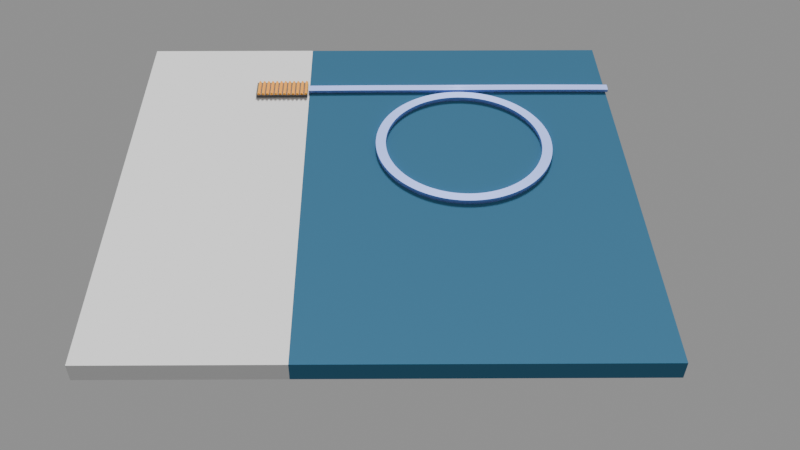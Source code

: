 # Source: DFB_Diode.blend  (saved by Blender 4.3.34; exported with 4.5.12 LTS)
import bpy
from mathutils import Matrix  # noqa: F401  (used for matrix-valued properties, if any)

bpy.ops.wm.read_factory_settings(use_empty=True)
scene = bpy.context.scene
scene.name = 'Scene'

# ---- collections
col_collection = bpy.data.collections.new('Collection'); scene.collection.children.link(col_collection)

# ---- materials (node trees are filled in below, after node groups)
mat_material_001 = bpy.data.materials.new('Material.001')
mat_sio2_001 = bpy.data.materials.new('sio2.001')
mat_opaque_255_255_0__001 = bpy.data.materials.new('Opaque(255,255,0).001')
mat_opaque_255_255_0__001.diffuse_color = (1.0, 1.0, 0.0, 1.0)
mat_opaque_255_255_0__001.roughness = 1.0
mat_steel___satin_010 = bpy.data.materials.new('Steel_-_Satin.010')
mat_steel___satin_010.diffuse_color = (0.6275, 0.6275, 0.6275, 1.0)
mat_steel___satin_010.roughness = 1.0
mat_dfb_base = bpy.data.materials.new('DFB Base')

# ---- material node trees
mat_material_001.use_nodes = True; mat_material_001.node_tree.nodes.clear()
_N = mat_material_001.node_tree.nodes; _L = mat_material_001.node_tree.links
n0 = _N.new('ShaderNodeOutputMaterial'); n0.name = 'Material Output'; n0.location = (300, 300)
n1 = _N.new('ShaderNodeTexCoord'); n1.name = 'Texture Coordinate'; n1.location = (-180, 300)
n2 = _N.new('ShaderNodeBsdfDiffuse'); n2.name = '漫射 BSDF'; n2.location = (10, 300)
n2.inputs[0].default_value = (0.06848, 0.2051, 0.3372, 1.0)
n2.inputs[1].default_value = 0.5604
_L.new(n2.outputs[0], n0.inputs[0])
_L.new(n1.outputs[1], n2.inputs[2])
n0.is_active_output = True
mat_sio2_001.use_nodes = True; mat_sio2_001.node_tree.nodes.clear()
_N = mat_sio2_001.node_tree.nodes; _L = mat_sio2_001.node_tree.links
n0 = _N.new('ShaderNodeOutputMaterial'); n0.name = 'Material Output'; n0.location = (287, 224)
n1 = _N.new('ShaderNodeBsdfAnisotropic'); n1.name = '光泽 BSDF'; n1.location = (-24, 169)
n1.inputs[0].default_value = (0.5089, 0.6105, 0.9473, 1.0)
n1.inputs[1].default_value = 2.0
n1.inputs[2].default_value = -0.5
_L.new(n1.outputs[0], n0.inputs[0])
n0.is_active_output = True
mat_opaque_255_255_0__001.use_nodes = True; mat_opaque_255_255_0__001.node_tree.nodes.clear()
_N = mat_opaque_255_255_0__001.node_tree.nodes; _L = mat_opaque_255_255_0__001.node_tree.links
n0 = _N.new('ShaderNodeBsdfPrincipled'); n0.name = 'Principled BSDF'; n0.location = (0, 300)
n0.inputs[0].default_value = (1.0, 0.6337, 0.1499, 1.0)
n0.inputs[1].default_value = 1.0
n0.inputs[2].default_value = 1.0
n0.inputs[13].default_value = 0.0
n1 = _N.new('ShaderNodeOutputMaterial'); n1.name = 'Material Output'; n1.location = (280, 300)
_L.new(n0.outputs[0], n1.inputs[0])
n1.is_active_output = True
mat_steel___satin_010.use_nodes = True; mat_steel___satin_010.node_tree.nodes.clear()
_N = mat_steel___satin_010.node_tree.nodes; _L = mat_steel___satin_010.node_tree.links
n0 = _N.new('ShaderNodeBsdfPrincipled'); n0.name = 'Principled BSDF'; n0.location = (0, 300)
n0.inputs[0].default_value = (0.1437, 0.1396, 0.1353, 1.0)
n0.inputs[2].default_value = 1.0
n0.inputs[13].default_value = 0.0
n1 = _N.new('ShaderNodeOutputMaterial'); n1.name = 'Material Output'; n1.location = (280, 300)
_L.new(n0.outputs[0], n1.inputs[0])
n1.is_active_output = True
mat_dfb_base.use_nodes = True; mat_dfb_base.node_tree.nodes.clear()
_N = mat_dfb_base.node_tree.nodes; _L = mat_dfb_base.node_tree.links
n0 = _N.new('ShaderNodeOutputMaterial'); n0.name = 'Material Output'; n0.location = (300, 300)
n1 = _N.new('ShaderNodeBsdfDiffuse'); n1.name = '漫射 BSDF'; n1.location = (10, 300)
_L.new(n1.outputs[0], n0.inputs[0])
n0.is_active_output = True

# ---- world
world_world = bpy.data.worlds.new('World'); scene.world = world_world
world_world.use_nodes = True; world_world.node_tree.nodes.clear()
_N = world_world.node_tree.nodes; _L = world_world.node_tree.links
n0 = _N.new('ShaderNodeOutputWorld'); n0.name = 'World Output'; n0.location = (279, 200)
n1 = _N.new('ShaderNodeBsdfPrincipled'); n1.name = 'Principled BSDF'; n1.location = (-142, 191)
n1.inputs[0].default_value = (1.0, 1.0, 1.0, 1.0)
n1.inputs[28].default_value = 0.3
_L.new(n1.outputs[0], n0.inputs[0])
n0.is_active_output = True
world_world.color = (0.05088, 0.05088, 0.05088)
world_world.sun_shadow_jitter_overblur = 0.0

# ---- cameras
cam_camera_002 = bpy.data.cameras.new('Camera.002')
cam_camera_002.lens = 43.0
cam_camera_002.shift_x = 0.03
cam_camera_002.shift_y = -0.05

# ---- lights
light_light = bpy.data.lights.new('Light', 'SUN')
light_light.use_shadow = False
light_light.angle = 0.2552
light_light.energy = 4.72
light_light.shadow_soft_size = 11.98
light_light.shadow_cascade_max_distance = 1000.0
light_light_004 = bpy.data.lights.new('Light.004', 'SPOT')
light_light_004.energy = 2000.0
light_light_004.shadow_soft_size = 0.6348
light_light_004.spot_size = 0.4201
light_light_003 = bpy.data.lights.new('Light.003', 'SUN')
light_light_003.angle = 0.2552
light_light_003.energy = 5.0
light_light_003.shadow_soft_size = 0.2605
light_light_003.shadow_cascade_max_distance = 1000.0

# ---- meshes
me_plane_005 = bpy.data.meshes.new('Plane.005')
me_plane_005.from_pydata([(-1.0, -1.0, 0.0), (1.0, -1.0, 0.0), (-1.0, 1.0, 0.0), (1.0, 1.0, 0.0), (-1.0, -1.0, -0.09115), (1.0, -1.0, -0.09115), (-1.0, 1.0, -0.09115), (1.0, 1.0, -0.09115)], [], [(0, 2, 3, 1), (4, 5, 7, 6), (1, 3, 7, 5), (2, 0, 4, 6), (3, 2, 6, 7), (0, 1, 5, 4)])
_uv = me_plane_005.uv_layers.new(name='UVMap')
_uv.uv.foreach_set('vector', [0.0, 0.0, 0.0, 1.0, 1.0, 1.0, 1.0, 0.0, 0.0, 0.0, 1.0, 0.0, 1.0, 1.0, 0.0, 1.0, 1.0, 0.0, 1.0, 1.0, 1.0, 1.0, 1.0, 0.0, 0.0, 1.0, 0.0, 0.0, 0.0, 0.0, 0.0, 1.0, 1.0, 1.0, 0.0, 1.0, 0.0, 1.0, 1.0, 1.0, 0.0, 0.0, 1.0, 0.0, 1.0, 0.0, 0.0, 0.0])
me_plane_005.materials.append(mat_material_001)
me_plane_005.auto_texspace = False
me_plane_005.update()
me_dfb_grating_001 = bpy.data.meshes.new('DFB_Grating.001')
me_dfb_grating_001.from_pydata([(0.0, 4.6, 0.75), (0.0, 4.5, 0.6), (1.5, 4.5, 0.6), (1.5, 4.6, 0.75), (0.0, 4.75, 0.75), (1.5, 4.75, 0.75), (0.0, 4.85, 0.6), (1.5, 4.85, 0.6), (0.0, 2.85, 0.6), (0.0, 2.75, 0.75), (1.5, 2.75, 0.75), (1.5, 2.85, 0.6), (0.0, 2.5, 0.6), (1.5, 2.5, 0.6), (0.0, 2.6, 0.75), (1.5, 2.6, 0.75), (0.0, 0.85, 0.6), (0.0, 0.75, 0.75), (1.5, 0.75, 0.75), (1.5, 0.85, 0.6), (0.0, 0.5, 0.6), (1.5, 0.5, 0.6), (0.0, 0.6, 0.75), (1.5, 0.6, 0.75), (0.0, 1.35, 0.6), (0.0, 1.25, 0.75), (1.5, 1.25, 0.75), (1.5, 1.35, 0.6), (0.0, 1.0, 0.6), (1.5, 1.0, 0.6), (0.0, 1.1, 0.75), (1.5, 1.1, 0.75), (0.0, 3.25, 0.75), (0.0, 3.1, 0.75), (1.5, 3.1, 0.75), (1.5, 3.25, 0.75), (0.0, 3.35, 0.6), (1.5, 3.35, 0.6), (0.0, 3.0, 0.6), (1.5, 3.0, 0.6), (0.0, 5.35, 0.6), (0.0, 5.25, 0.75), (1.5, 5.25, 0.75), (1.5, 5.35, 0.6), (0.0, 5.0, 0.6), (1.5, 5.0, 0.6), (0.0, 5.1, 0.75), (1.5, 5.1, 0.75), (0.0, 4.35, 0.6), (0.0, 4.25, 0.75), (1.5, 4.25, 0.75), (1.5, 4.35, 0.6), (0.0, 4.0, 0.6), (1.5, 4.0, 0.6), (0.0, 4.1, 0.75), (1.5, 4.1, 0.75), (0.0, 2.35, 0.6), (0.0, 2.25, 0.75), (1.5, 2.25, 0.75), (1.5, 2.35, 0.6), (0.0, 2.0, 0.6), (1.5, 2.0, 0.6), (0.0, 2.1, 0.75), (1.5, 2.1, 0.75), (0.0, 0.35, 0.6), (0.0, 0.25, 0.75), (1.5, 0.25, 0.75), (1.5, 0.35, 0.6), (0.0, 0.0, 0.6), (1.5, 0.0, 0.6), (0.0, 0.1, 0.75), (1.5, 0.1, 0.75), (0.0, 1.85, 0.6), (0.0, 1.75, 0.75), (1.5, 1.75, 0.75), (1.5, 1.85, 0.6), (0.0, 1.5, 0.6), (1.5, 1.5, 0.6), (0.0, 1.6, 0.75), (1.5, 1.6, 0.75), (0.0, 3.85, 0.6), (0.0, 3.75, 0.75), (1.5, 3.75, 0.75), (1.5, 3.85, 0.6), (0.0, 3.5, 0.6), (1.5, 3.5, 0.6), (0.0, 3.6, 0.75), (1.5, 3.6, 0.75), (0.0, 5.85, 0.6), (0.0, 5.75, 0.75), (1.5, 5.75, 0.75), (1.5, 5.85, 0.6), (0.0, 5.5, 0.6), (1.5, 5.5, 0.6), (0.0, 5.6, 0.75), (1.5, 5.6, 0.75), (0.0, 0.0, 0.6), (0.0, 0.0, 0.0), (1.5, 0.0, 0.0), (1.5, 0.0, 0.6), (0.0, 6.0, 0.6), (1.5, 6.0, 0.6), (0.0, 6.0, 0.0), (1.5, 6.0, 0.0)], [], [(0, 1, 3), (3, 1, 2), (4, 0, 5), (5, 0, 3), (6, 4, 7), (7, 4, 5), (1, 6, 2), (2, 6, 7), (7, 5, 2), (2, 5, 3), (6, 1, 4), (4, 1, 0), (8, 9, 11), (11, 9, 10), (12, 8, 13), (13, 8, 11), (14, 12, 15), (15, 12, 13), (9, 14, 10), (10, 14, 15), (15, 13, 10), (10, 13, 11), (14, 9, 12), (12, 9, 8), (16, 17, 19), (19, 17, 18), (20, 16, 21), (21, 16, 19), (22, 20, 23), (23, 20, 21), (17, 22, 18), (18, 22, 23), (23, 21, 18), (18, 21, 19), (22, 17, 20), (20, 17, 16), (24, 25, 27), (27, 25, 26), (28, 24, 29), (29, 24, 27), (30, 28, 31), (31, 28, 29), (25, 30, 26), (26, 30, 31), (31, 29, 26), (26, 29, 27), (30, 25, 28), (28, 25, 24), (32, 33, 35), (35, 33, 34), (36, 32, 37), (37, 32, 35), (38, 36, 39), (39, 36, 37), (33, 38, 34), (34, 38, 39), (34, 39, 35), (35, 39, 37), (33, 32, 38), (38, 32, 36), (40, 41, 43), (43, 41, 42), (44, 40, 45), (45, 40, 43), (46, 44, 47), (47, 44, 45), (41, 46, 42), (42, 46, 47), (47, 45, 42), (42, 45, 43), (46, 41, 44), (44, 41, 40), (48, 49, 51), (51, 49, 50), (52, 48, 53), (53, 48, 51), (54, 52, 55), (55, 52, 53), (49, 54, 50), (50, 54, 55), (55, 53, 50), (50, 53, 51), (54, 49, 52), (52, 49, 48), (56, 57, 59), (59, 57, 58), (60, 56, 61), (61, 56, 59), (62, 60, 63), (63, 60, 61), (57, 62, 58), (58, 62, 63), (63, 61, 58), (58, 61, 59), (62, 57, 60), (60, 57, 56), (64, 65, 67), (67, 65, 66), (68, 64, 69), (69, 64, 67), (70, 68, 71), (71, 68, 69), (65, 70, 66), (66, 70, 71), (71, 69, 66), (66, 69, 67), (70, 65, 68), (68, 65, 64), (72, 73, 75), (75, 73, 74), (76, 72, 77), (77, 72, 75), (78, 76, 79), (79, 76, 77), (73, 78, 74), (74, 78, 79), (79, 77, 74), (74, 77, 75), (78, 73, 76), (76, 73, 72), (80, 81, 83), (83, 81, 82), (84, 80, 85), (85, 80, 83), (86, 84, 87), (87, 84, 85), (81, 86, 82), (82, 86, 87), (87, 85, 82), (82, 85, 83), (86, 81, 84), (84, 81, 80), (88, 89, 91), (91, 89, 90), (92, 88, 93), (93, 88, 91), (94, 92, 95), (95, 92, 93), (89, 94, 90), (90, 94, 95), (95, 93, 90), (90, 93, 91), (94, 89, 92), (92, 89, 88), (96, 97, 99), (99, 97, 98), (100, 96, 101), (101, 96, 99), (102, 100, 103), (103, 100, 101), (97, 102, 98), (98, 102, 103), (103, 101, 98), (98, 101, 99), (102, 97, 100), (100, 97, 96)])
me_dfb_grating_001.polygons.foreach_set('use_smooth', [True] * 156)
me_dfb_grating_001.polygons.foreach_set('material_index', [0, 0, 0, 0, 0, 0, 0, 0, 0, 0, 0, 0, 0, 0, 0, 0, 0, 0, 0, 0, 0, 0, 0, 0, 0, 0, 0, 0, 0, 0, 0, 0, 0, 0, 0, 0, 0, 0, 0, 0, 0, 0, 0, 0, 0, 0, 0, 0, 0, 0, 0, 0, 0, 0, 0, 0, 0, 0, 0, 0, 0, 0, 0, 0, 0, 0, 0, 0, 0, 0, 0, 0, 0, 0, 0, 0, 0, 0, 0, 0, 0, 0, 0, 0, 0, 0, 0, 0, 0, 0, 0, 0, 0, 0, 0, 0, 0, 0, 0, 0, 0, 0, 0, 0, 0, 0, 0, 0, 0, 0, 0, 0, 0, 0, 0, 0, 0, 0, 0, 0, 0, 0, 0, 0, 0, 0, 0, 0, 0, 0, 0, 0, 0, 0, 0, 0, 0, 0, 0, 0, 0, 0, 0, 0, 1, 1, 1, 1, 1, 1, 1, 1, 1, 1, 1, 1])
_k = set([(0, 1), (0, 3), (0, 4), (1, 2), (1, 6), (2, 3), (2, 7), (3, 5), (4, 5), (4, 6), (5, 7), (6, 7), (8, 9), (8, 11), (8, 12), (9, 10), (9, 14), (10, 11), (10, 15), (11, 13), (12, 13), (12, 14), (13, 15), (14, 15), (16, 17), (16, 19), (16, 20), (17, 18), (17, 22), (18, 19), (18, 23), (19, 21), (20, 21), (20, 22), (21, 23), (22, 23), (24, 25), (24, 27), (24, 28), (25, 26), (25, 30), (26, 27), (26, 31), (27, 29), (28, 29), (28, 30), (29, 31), (30, 31), (32, 33), (32, 35), (32, 36), (33, 34), (33, 38), (34, 35), (34, 39), (35, 37), (36, 37), (36, 38), (37, 39), (38, 39), (40, 41), (40, 43), (40, 44), (41, 42), (41, 46), (42, 43), (42, 47), (43, 45), (44, 45), (44, 46), (45, 47), (46, 47), (48, 49), (48, 51), (48, 52), (49, 50), (49, 54), (50, 51), (50, 55), (51, 53), (52, 53), (52, 54), (53, 55), (54, 55), (56, 57), (56, 59), (56, 60), (57, 58), (57, 62), (58, 59), (58, 63), (59, 61), (60, 61), (60, 62), (61, 63), (62, 63), (64, 65), (64, 67), (64, 68), (65, 66), (65, 70), (66, 67), (66, 71), (67, 69), (68, 69), (68, 70), (69, 71), (70, 71), (72, 73), (72, 75), (72, 76), (73, 74), (73, 78), (74, 75), (74, 79), (75, 77), (76, 77), (76, 78), (77, 79), (78, 79), (80, 81), (80, 83), (80, 84), (81, 82), (81, 86), (82, 83), (82, 87), (83, 85), (84, 85), (84, 86), (85, 87), (86, 87), (88, 89), (88, 91), (88, 92), (89, 90), (89, 94), (90, 91), (90, 95), (91, 93), (92, 93), (92, 94), (93, 95), (94, 95), (96, 97), (96, 99), (96, 100), (97, 98), (97, 102), (98, 99), (98, 103), (99, 101), (100, 101), (100, 102), (101, 103), (102, 103)])
me_dfb_grating_001.attributes.new('sharp_edge', 'BOOLEAN', 'EDGE').data.foreach_set('value', [ (min(e.vertices), max(e.vertices)) in _k for e in me_dfb_grating_001.edges])
_uv = me_dfb_grating_001.uv_layers.new(name='UVMap')
_uv.uv.foreach_set('vector', [0.0, 0.0, 0.1803, 0.0, 0.0, 1.5, 0.0, 1.5, 0.1803, 0.0, 0.1803, 1.5, 0.0, 0.0, 0.15, 0.0, 0.0, 1.5, 0.0, 1.5, 0.15, 0.0, 0.15, 1.5, 0.0, 0.0, 0.1803, 0.0, 0.0, 1.5, 0.0, 1.5, 0.1803, 0.0, 0.1803, 1.5, 0.0, 0.0, 0.35, 0.0, 0.0, 1.5, 0.0, 1.5, 0.35, 0.0, 0.35, 1.5, 0.075, 0.175, -0.075, 0.075, 0.075, -0.175, 0.075, -0.175, -0.075, 0.075, -0.075, -0.075, -0.175, -0.075, 0.175, -0.075, -0.075, 0.075, -0.075, 0.075, 0.175, -0.075, 0.075, 0.075, 0.0, 0.0, 0.1803, 0.0, 0.0, 1.5, 0.0, 1.5, 0.1803, 0.0, 0.1803, 1.5, 0.0, 0.0, 0.35, 0.0, 0.0, 1.5, 0.0, 1.5, 0.35, 0.0, 0.35, 1.5, 0.0, 0.0, 0.1803, 0.0, 0.0, 1.5, 0.0, 1.5, 0.1803, 0.0, 0.1803, 1.5, 0.0, 0.0, 0.15, 0.0, 0.0, 1.5, 0.0, 1.5, 0.15, 0.0, 0.15, 1.5, -0.075, -0.075, 0.075, -0.175, -0.075, 0.075, -0.075, 0.075, 0.075, -0.175, 0.075, 0.175, 0.075, 0.075, -0.075, 0.075, 0.175, -0.075, 0.175, -0.075, -0.075, 0.075, -0.175, -0.075, 0.0, 0.0, 0.1803, 0.0, 0.0, 1.5, 0.0, 1.5, 0.1803, 0.0, 0.1803, 1.5, 0.0, 0.0, 0.35, 0.0, 0.0, 1.5, 0.0, 1.5, 0.35, 0.0, 0.35, 1.5, 0.0, 0.0, 0.1803, 0.0, 0.0, 1.5, 0.0, 1.5, 0.1803, 0.0, 0.1803, 1.5, 0.0, 0.0, 0.15, 0.0, 0.0, 1.5, 0.0, 1.5, 0.15, 0.0, 0.15, 1.5, -0.075, -0.075, 0.075, -0.175, -0.075, 0.075, -0.075, 0.075, 0.075, -0.175, 0.075, 0.175, 0.075, 0.075, -0.075, 0.075, 0.175, -0.075, 0.175, -0.075, -0.075, 0.075, -0.175, -0.075, 0.0, 0.0, 0.1803, 0.0, 0.0, 1.5, 0.0, 1.5, 0.1803, 0.0, 0.1803, 1.5, 0.0, 0.0, 0.35, 0.0, 0.0, 1.5, 0.0, 1.5, 0.35, 0.0, 0.35, 1.5, 0.0, 0.0, 0.1803, 0.0, 0.0, 1.5, 0.0, 1.5, 0.1803, 0.0, 0.1803, 1.5, 0.0, 0.0, 0.15, 0.0, 0.0, 1.5, 0.0, 1.5, 0.15, 0.0, 0.15, 1.5, -0.075, -0.075, 0.075, -0.175, -0.075, 0.075, -0.075, 0.075, 0.075, -0.175, 0.075, 0.175, 0.075, 0.075, -0.075, 0.075, 0.175, -0.075, 0.175, -0.075, -0.075, 0.075, -0.175, -0.075, 0.0, 0.0, 0.15, 0.0, 0.0, 1.5, 0.0, 1.5, 0.15, 0.0, 0.15, 1.5, 0.0, 0.0, 0.1803, 0.0, 0.0, 1.5, 0.0, 1.5, 0.1803, 0.0, 0.1803, 1.5, 0.0, 0.0, 0.35, 0.0, 0.0, 1.5, 0.0, 1.5, 0.35, 0.0, 0.35, 1.5, 0.0, 0.0, 0.1803, 0.0, 0.0, 1.5, 0.0, 1.5, 0.1803, 0.0, 0.1803, 1.5, -0.075, -0.075, 0.075, -0.175, -0.075, 0.075, -0.075, 0.075, 0.075, -0.175, 0.075, 0.175, 0.075, 0.075, -0.075, 0.075, 0.175, -0.075, 0.175, -0.075, -0.075, 0.075, -0.175, -0.075, 0.0, 0.0, 0.1803, 0.0, 0.0, 1.5, 0.0, 1.5, 0.1803, 0.0, 0.1803, 1.5, 0.0, 0.0, 0.35, 0.0, 0.0, 1.5, 0.0, 1.5, 0.35, 0.0, 0.35, 1.5, 0.0, 0.0, 0.1803, 0.0, 0.0, 1.5, 0.0, 1.5, 0.1803, 0.0, 0.1803, 1.5, 0.0, 0.0, 0.15, 0.0, 0.0, 1.5, 0.0, 1.5, 0.15, 0.0, 0.15, 1.5, -0.075, -0.075, 0.075, -0.175, -0.075, 0.075, -0.075, 0.075, 0.075, -0.175, 0.075, 0.175, 0.075, 0.075, -0.075, 0.075, 0.175, -0.075, 0.175, -0.075, -0.075, 0.075, -0.175, -0.075, 0.0, 0.0, 0.1803, 0.0, 0.0, 1.5, 0.0, 1.5, 0.1803, 0.0, 0.1803, 1.5, 0.0, 0.0, 0.35, 0.0, 0.0, 1.5, 0.0, 1.5, 0.35, 0.0, 0.35, 1.5, 0.0, 0.0, 0.1803, 0.0, 0.0, 1.5, 0.0, 1.5, 0.1803, 0.0, 0.1803, 1.5, 0.0, 0.0, 0.15, 0.0, 0.0, 1.5, 0.0, 1.5, 0.15, 0.0, 0.15, 1.5, -0.075, -0.075, 0.075, -0.175, -0.075, 0.075, -0.075, 0.075, 0.075, -0.175, 0.075, 0.175, 0.075, 0.075, -0.075, 0.075, 0.175, -0.075, 0.175, -0.075, -0.075, 0.075, -0.175, -0.075, 0.0, 0.0, 0.1803, 0.0, 0.0, 1.5, 0.0, 1.5, 0.1803, 0.0, 0.1803, 1.5, 0.0, 0.0, 0.35, 0.0, 0.0, 1.5, 0.0, 1.5, 0.35, 0.0, 0.35, 1.5, 0.0, 0.0, 0.1803, 0.0, 0.0, 1.5, 0.0, 1.5, 0.1803, 0.0, 0.1803, 1.5, 0.0, 0.0, 0.15, 0.0, 0.0, 1.5, 0.0, 1.5, 0.15, 0.0, 0.15, 1.5, -0.075, -0.075, 0.075, -0.175, -0.075, 0.075, -0.075, 0.075, 0.075, -0.175, 0.075, 0.175, 0.075, 0.075, -0.075, 0.075, 0.175, -0.075, 0.175, -0.075, -0.075, 0.075, -0.175, -0.075, 0.0, 0.0, 0.1803, 0.0, 0.0, 1.5, 0.0, 1.5, 0.1803, 0.0, 0.1803, 1.5, 0.0, 0.0, 0.35, 0.0, 0.0, 1.5, 0.0, 1.5, 0.35, 0.0, 0.35, 1.5, 0.0, 0.0, 0.1803, 0.0, 0.0, 1.5, 0.0, 1.5, 0.1803, 0.0, 0.1803, 1.5, 0.0, 0.0, 0.15, 0.0, 0.0, 1.5, 0.0, 1.5, 0.15, 0.0, 0.15, 1.5, -0.075, -0.075, 0.075, -0.175, -0.075, 0.075, -0.075, 0.075, 0.075, -0.175, 0.075, 0.175, 0.075, 0.075, -0.075, 0.075, 0.175, -0.075, 0.175, -0.075, -0.075, 0.075, -0.175, -0.075, 0.0, 0.0, 0.1803, 0.0, 0.0, 1.5, 0.0, 1.5, 0.1803, 0.0, 0.1803, 1.5, 0.0, 0.0, 0.35, 0.0, 0.0, 1.5, 0.0, 1.5, 0.35, 0.0, 0.35, 1.5, 0.0, 0.0, 0.1803, 0.0, 0.0, 1.5, 0.0, 1.5, 0.1803, 0.0, 0.1803, 1.5, 0.0, 0.0, 0.15, 0.0, 0.0, 1.5, 0.0, 1.5, 0.15, 0.0, 0.15, 1.5, -0.075, -0.075, 0.075, -0.175, -0.075, 0.075, -0.075, 0.075, 0.075, -0.175, 0.075, 0.175, 0.075, 0.075, -0.075, 0.075, 0.175, -0.075, 0.175, -0.075, -0.075, 0.075, -0.175, -0.075, 0.0, 0.0, 0.1803, 0.0, 0.0, 1.5, 0.0, 1.5, 0.1803, 0.0, 0.1803, 1.5, 0.0, 0.0, 0.35, 0.0, 0.0, 1.5, 0.0, 1.5, 0.35, 0.0, 0.35, 1.5, 0.0, 0.0, 0.1803, 0.0, 0.0, 1.5, 0.0, 1.5, 0.1803, 0.0, 0.1803, 1.5, 0.0, 0.0, 0.15, 0.0, 0.0, 1.5, 0.0, 1.5, 0.15, 0.0, 0.15, 1.5, -0.075, -0.075, 0.075, -0.175, -0.075, 0.075, -0.075, 0.075, 0.075, -0.175, 0.075, 0.175, 0.075, 0.075, -0.075, 0.075, 0.175, -0.075, 0.175, -0.075, -0.075, 0.075, -0.175, -0.075, 0.0, 0.0, 0.1803, 0.0, 0.0, 1.5, 0.0, 1.5, 0.1803, 0.0, 0.1803, 1.5, 0.0, 0.0, 0.35, 0.0, 0.0, 1.5, 0.0, 1.5, 0.35, 0.0, 0.35, 1.5, 0.0, 0.0, 0.1803, 0.0, 0.0, 1.5, 0.0, 1.5, 0.1803, 0.0, 0.1803, 1.5, 0.0, 0.0, 0.15, 0.0, 0.0, 1.5, 0.0, 1.5, 0.15, 0.0, 0.15, 1.5, -0.075, -0.075, 0.075, -0.175, -0.075, 0.075, -0.075, 0.075, 0.075, -0.175, 0.075, 0.175, 0.075, 0.075, -0.075, 0.075, 0.175, -0.075, 0.175, -0.075, -0.075, 0.075, -0.175, -0.075, 0.0, 0.0, 0.6, 0.0, 0.0, 1.5, 0.0, 1.5, 0.6, 0.0, 0.6, 1.5, 0.0, 0.0, 6.0, 0.0, 0.0, 1.5, 0.0, 1.5, 6.0, 0.0, 6.0, 1.5, 0.0, 0.0, 0.6, 0.0, 0.0, 1.5, 0.0, 1.5, 0.6, 0.0, 0.6, 1.5, 0.0, 0.0, 6.0, 0.0, 0.0, 1.5, 0.0, 1.5, 6.0, 0.0, 6.0, 1.5, 0.3, 3.0, -0.3, 3.0, 0.3, -3.0, 0.3, -3.0, -0.3, 3.0, -0.3, -3.0, -3.0, -0.3, 3.0, -0.3, -3.0, 0.3, -3.0, 0.3, 3.0, -0.3, 3.0, 0.3])
me_dfb_grating_001.materials.append(mat_opaque_255_255_0__001)
me_dfb_grating_001.materials.append(mat_steel___satin_010)
me_dfb_grating_001.update()
me_dfb_grating_001.normals_split_custom_set([tuple(v) for v in zip(*[iter([0.0, -0.8321, 0.5547, 0.0, -0.8321, 0.5547, 0.0, -0.832, 0.5547, 0.0, -0.832, 0.5547, 0.0, -0.8321, 0.5547, 0.0, -0.832, 0.5547, 0.0, 0.0, 1.0, 0.0, 0.0, 1.0, 0.0, 0.0, 1.0, 0.0, 0.0, 1.0, 0.0, 0.0, 1.0, 0.0, 0.0, 1.0, 0.0, 0.8321, 0.5547, 0.0, 0.8321, 0.5547, 0.0, 0.832, 0.5547, 0.0, 0.832, 0.5547, 0.0, 0.8321, 0.5547, 0.0, 0.832, 0.5547, 0.0, 0.0, -1.0, 0.0, 0.0, -1.0, 0.0, 0.0, -1.0, 0.0, 0.0, -1.0, 0.0, 0.0, -1.0, 0.0, 0.0, -1.0, 1.0, 0.0, 0.0, 1.0, 0.0, 0.0, 1.0, 0.0, 0.0, 1.0, 0.0, 0.0, 1.0, 0.0, 0.0, 1.0, 0.0, 0.0, -1.0, 0.0, 0.0, -1.0, 0.0, 0.0, -1.0, 0.0, 0.0, -1.0, 0.0, 0.0, -1.0, 0.0, 0.0, -1.0, 0.0, 0.0, 0.0, 0.8321, 0.5547, 0.0, 0.8321, 0.5547, 0.0, 0.8321, 0.5547, 0.0, 0.8321, 0.5547, 0.0, 0.8321, 0.5547, 0.0, 0.8321, 0.5547, 0.0, 0.0, -1.0, 0.0, 0.0, -1.0, 0.0, 0.0, -1.0, 0.0, 0.0, -1.0, 0.0, 0.0, -1.0, 0.0, 0.0, -1.0, 0.0, -0.8321, 0.5547, 0.0, -0.8321, 0.5547, 0.0, -0.8321, 0.5547, 0.0, -0.8321, 0.5547, 0.0, -0.8321, 0.5547, 0.0, -0.8321, 0.5547, 0.0, 0.0, 1.0, 0.0, 0.0, 1.0, 0.0, 0.0, 1.0, 0.0, 0.0, 1.0, 0.0, 0.0, 1.0, 0.0, 0.0, 1.0, 1.0, 0.0, 0.0, 1.0, 0.0, 0.0, 1.0, 0.0, 0.0, 1.0, 0.0, 0.0, 1.0, 0.0, 0.0, 1.0, 0.0, 0.0, -1.0, 0.0, 0.0, -1.0, 0.0, 0.0, -1.0, 0.0, 0.0, -1.0, 0.0, 0.0, -1.0, 0.0, 0.0, -1.0, 0.0, 0.0, 0.0, 0.8321, 0.5547, 0.0, 0.8321, 0.5547, 0.0, 0.8321, 0.5547, 0.0, 0.8321, 0.5547, 0.0, 0.8321, 0.5547, 0.0, 0.8321, 0.5547, 0.0, 0.0, -1.0, 0.0, 0.0, -1.0, 0.0, 0.0, -1.0, 0.0, 0.0, -1.0, 0.0, 0.0, -1.0, 0.0, 0.0, -1.0, 0.0, -0.8321, 0.5547, 0.0, -0.8321, 0.5547, 0.0, -0.8321, 0.5547, 0.0, -0.8321, 0.5547, 0.0, -0.8321, 0.5547, 0.0, -0.8321, 0.5547, 0.0, 0.0, 1.0, 0.0, 0.0, 1.0, 0.0, 0.0, 1.0, 0.0, 0.0, 1.0, 0.0, 0.0, 1.0, 0.0, 0.0, 1.0, 1.0, 0.0, 0.0, 1.0, 0.0, 0.0, 1.0, 0.0, 0.0, 1.0, 0.0, 0.0, 1.0, 0.0, 0.0, 1.0, 0.0, 0.0, -1.0, 0.0, 0.0, -1.0, 0.0, 0.0, -1.0, 0.0, 0.0, -1.0, 0.0, 0.0, -1.0, 0.0, 0.0, -1.0, 0.0, 0.0, 0.0, 0.832, 0.5547, 0.0, 0.832, 0.5547, 0.0, 0.8321, 0.5547, 0.0, 0.8321, 0.5547, 0.0, 0.832, 0.5547, 0.0, 0.8321, 0.5547, 0.0, 0.0, -1.0, 0.0, 0.0, -1.0, 0.0, 0.0, -1.0, 0.0, 0.0, -1.0, 0.0, 0.0, -1.0, 0.0, 0.0, -1.0, 0.0, -0.832, 0.5547, 0.0, -0.832, 0.5547, 0.0, -0.8321, 0.5547, 0.0, -0.8321, 0.5547, 0.0, -0.832, 0.5547, 0.0, -0.8321, 0.5547, 0.0, 0.0, 1.0, 0.0, 0.0, 1.0, 0.0, 0.0, 1.0, 0.0, 0.0, 1.0, 0.0, 0.0, 1.0, 0.0, 0.0, 1.0, 1.0, 0.0, 0.0, 1.0, 0.0, 0.0, 1.0, 0.0, 0.0, 1.0, 0.0, 0.0, 1.0, 0.0, 0.0, 1.0, 0.0, 0.0, -1.0, 0.0, 0.0, -1.0, 0.0, 0.0, -1.0, 0.0, 0.0, -1.0, 0.0, 0.0, -1.0, 0.0, 0.0, -1.0, 0.0, 0.0, 0.0, 0.0, 1.0, 0.0, 0.0, 1.0, 0.0, 0.0, 1.0, 0.0, 0.0, 1.0, 0.0, 0.0, 1.0, 0.0, 0.0, 1.0, 0.0, 0.8321, 0.5547, 0.0, 0.8321, 0.5547, 0.0, 0.8321, 0.5547, 0.0, 0.8321, 0.5547, 0.0, 0.8321, 0.5547, 0.0, 0.8321, 0.5547, 0.0, 0.0, -1.0, 0.0, 0.0, -1.0, 0.0, 0.0, -1.0, 0.0, 0.0, -1.0, 0.0, 0.0, -1.0, 0.0, 0.0, -1.0, 0.0, -0.8321, 0.5547, 0.0, -0.8321, 0.5547, 0.0, -0.8321, 0.5547, 0.0, -0.8321, 0.5547, 0.0, -0.8321, 0.5547, 0.0, -0.8321, 0.5547, 1.0, 0.0, 0.0, 1.0, 0.0, 0.0, 1.0, 0.0, 0.0, 1.0, 0.0, 0.0, 1.0, 0.0, 0.0, 1.0, 0.0, 0.0, -1.0, 0.0, 0.0, -1.0, 0.0, 0.0, -1.0, 0.0, 0.0, -1.0, 0.0, 0.0, -1.0, 0.0, 0.0, -1.0, 0.0, 0.0, 0.0, 0.8321, 0.5547, 0.0, 0.8321, 0.5547, 0.0, 0.832, 0.5547, 0.0, 0.832, 0.5547, 0.0, 0.8321, 0.5547, 0.0, 0.832, 0.5547, 0.0, 0.0, -1.0, 0.0, 0.0, -1.0, 0.0, 0.0, -1.0, 0.0, 0.0, -1.0, 0.0, 0.0, -1.0, 0.0, 0.0, -1.0, 0.0, -0.8321, 0.5547, 0.0, -0.8321, 0.5547, 0.0, -0.832, 0.5547, 0.0, -0.832, 0.5547, 0.0, -0.8321, 0.5547, 0.0, -0.832, 0.5547, 0.0, 0.0, 1.0, 0.0, 0.0, 1.0, 0.0, 0.0, 1.0, 0.0, 0.0, 1.0, 0.0, 0.0, 1.0, 0.0, 0.0, 1.0, 1.0, 0.0, 0.0, 1.0, 0.0, 0.0, 1.0, 0.0, 0.0, 1.0, 0.0, 0.0, 1.0, 0.0, 0.0, 1.0, 0.0, 0.0, -1.0, 0.0, 0.0, -1.0, 0.0, 0.0, -1.0, 0.0, 0.0, -1.0, 0.0, 0.0, -1.0, 0.0, 0.0, -1.0, 0.0, 0.0, 0.0, 0.8321, 0.5547, 0.0, 0.8321, 0.5547, 0.0, 0.832, 0.5547, 0.0, 0.832, 0.5547, 0.0, 0.8321, 0.5547, 0.0, 0.832, 0.5547, 0.0, 0.0, -1.0, 0.0, 0.0, -1.0, 0.0, 0.0, -1.0, 0.0, 0.0, -1.0, 0.0, 0.0, -1.0, 0.0, 0.0, -1.0, 0.0, -0.8321, 0.5547, 0.0, -0.8321, 0.5547, 0.0, -0.832, 0.5547, 0.0, -0.832, 0.5547, 0.0, -0.8321, 0.5547, 0.0, -0.832, 0.5547, 0.0, 0.0, 1.0, 0.0, 0.0, 1.0, 0.0, 0.0, 1.0, 0.0, 0.0, 1.0, 0.0, 0.0, 1.0, 0.0, 0.0, 1.0, 1.0, 0.0, 0.0, 1.0, 0.0, 0.0, 1.0, 0.0, 0.0, 1.0, 0.0, 0.0, 1.0, 0.0, 0.0, 1.0, 0.0, 0.0, -1.0, 0.0, 0.0, -1.0, 0.0, 0.0, -1.0, 0.0, 0.0, -1.0, 0.0, 0.0, -1.0, 0.0, 0.0, -1.0, 0.0, 0.0, 0.0, 0.8321, 0.5547, 0.0, 0.8321, 0.5547, 0.0, 0.8321, 0.5547, 0.0, 0.8321, 0.5547, 0.0, 0.8321, 0.5547, 0.0, 0.8321, 0.5547, 0.0, 0.0, -1.0, 0.0, 0.0, -1.0, 0.0, 0.0, -1.0, 0.0, 0.0, -1.0, 0.0, 0.0, -1.0, 0.0, 0.0, -1.0, 0.0, -0.8321, 0.5547, 0.0, -0.8321, 0.5547, 0.0, -0.8321, 0.5547, 0.0, -0.8321, 0.5547, 0.0, -0.8321, 0.5547, 0.0, -0.8321, 0.5547, 0.0, 0.0, 1.0, 0.0, 0.0, 1.0, 0.0, 0.0, 1.0, 0.0, 0.0, 1.0, 0.0, 0.0, 1.0, 0.0, 0.0, 1.0, 1.0, 0.0, 0.0, 1.0, 0.0, 0.0, 1.0, 0.0, 0.0, 1.0, 0.0, 0.0, 1.0, 0.0, 0.0, 1.0, 0.0, 0.0, -1.0, 0.0, 0.0, -1.0, 0.0, 0.0, -1.0, 0.0, 0.0, -1.0, 0.0, 0.0, -1.0, 0.0, 0.0, -1.0, 0.0, 0.0, 0.0, 0.8321, 0.5547, 0.0, 0.8321, 0.5547, 0.0, 0.8321, 0.5547, 0.0, 0.8321, 0.5547, 0.0, 0.8321, 0.5547, 0.0, 0.8321, 0.5547, 0.0, 0.0, -1.0, 0.0, 0.0, -1.0, 0.0, 0.0, -1.0, 0.0, 0.0, -1.0, 0.0, 0.0, -1.0, 0.0, 0.0, -1.0, 0.0, -0.8321, 0.5547, 0.0, -0.8321, 0.5547, 0.0, -0.8321, 0.5547, 0.0, -0.8321, 0.5547, 0.0, -0.8321, 0.5547, 0.0, -0.8321, 0.5547, 0.0, 0.0, 1.0, 0.0, 0.0, 1.0, 0.0, 0.0, 1.0, 0.0, 0.0, 1.0, 0.0, 0.0, 1.0, 0.0, 0.0, 1.0, 1.0, 0.0, 0.0, 1.0, 0.0, 0.0, 1.0, 0.0, 0.0, 1.0, 0.0, 0.0, 1.0, 0.0, 0.0, 1.0, 0.0, 0.0, -1.0, 0.0, 0.0, -1.0, 0.0, 0.0, -1.0, 0.0, 0.0, -1.0, 0.0, 0.0, -1.0, 0.0, 0.0, -1.0, 0.0, 0.0, 0.0, 0.832, 0.5547, 0.0, 0.832, 0.5547, 0.0, 0.8321, 0.5547, 0.0, 0.8321, 0.5547, 0.0, 0.832, 0.5547, 0.0, 0.8321, 0.5547, 0.0, 0.0, -1.0, 0.0, 0.0, -1.0, 0.0, 0.0, -1.0, 0.0, 0.0, -1.0, 0.0, 0.0, -1.0, 0.0, 0.0, -1.0, 0.0, -0.832, 0.5547, 0.0, -0.832, 0.5547, 0.0, -0.8321, 0.5547, 0.0, -0.8321, 0.5547, 0.0, -0.832, 0.5547, 0.0, -0.8321, 0.5547, 0.0, 0.0, 1.0, 0.0, 0.0, 1.0, 0.0, 0.0, 1.0, 0.0, 0.0, 1.0, 0.0, 0.0, 1.0, 0.0, 0.0, 1.0, 1.0, 0.0, 0.0, 1.0, 0.0, 0.0, 1.0, 0.0, 0.0, 1.0, 0.0, 0.0, 1.0, 0.0, 0.0, 1.0, 0.0, 0.0, -1.0, 0.0, 0.0, -1.0, 0.0, 0.0, -1.0, 0.0, 0.0, -1.0, 0.0, 0.0, -1.0, 0.0, 0.0, -1.0, 0.0, 0.0, 0.0, 0.8321, 0.5547, 0.0, 0.8321, 0.5547, 0.0, 0.8321, 0.5547, 0.0, 0.8321, 0.5547, 0.0, 0.8321, 0.5547, 0.0, 0.8321, 0.5547, 0.0, 0.0, -1.0, 0.0, 0.0, -1.0, 0.0, 0.0, -1.0, 0.0, 0.0, -1.0, 0.0, 0.0, -1.0, 0.0, 0.0, -1.0, 0.0, -0.8321, 0.5547, 0.0, -0.8321, 0.5547, 0.0, -0.8321, 0.5547, 0.0, -0.8321, 0.5547, 0.0, -0.8321, 0.5547, 0.0, -0.8321, 0.5547, 0.0, 0.0, 1.0, 0.0, 0.0, 1.0, 0.0, 0.0, 1.0, 0.0, 0.0, 1.0, 0.0, 0.0, 1.0, 0.0, 0.0, 1.0, 1.0, 0.0, 0.0, 1.0, 0.0, 0.0, 1.0, 0.0, 0.0, 1.0, 0.0, 0.0, 1.0, 0.0, 0.0, 1.0, 0.0, 0.0, -1.0, 0.0, 0.0, -1.0, 0.0, 0.0, -1.0, 0.0, 0.0, -1.0, 0.0, 0.0, -1.0, 0.0, 0.0, -1.0, 0.0, 0.0, 0.0, 0.8321, 0.5547, 0.0, 0.8321, 0.5547, 0.0, 0.832, 0.5547, 0.0, 0.832, 0.5547, 0.0, 0.8321, 0.5547, 0.0, 0.832, 0.5547, 0.0, 0.0, -1.0, 0.0, 0.0, -1.0, 0.0, 0.0, -1.0, 0.0, 0.0, -1.0, 0.0, 0.0, -1.0, 0.0, 0.0, -1.0, 0.0, -0.8321, 0.5547, 0.0, -0.8321, 0.5547, 0.0, -0.832, 0.5547, 0.0, -0.832, 0.5547, 0.0, -0.8321, 0.5547, 0.0, -0.832, 0.5547, 0.0, 0.0, 1.0, 0.0, 0.0, 1.0, 0.0, 0.0, 1.0, 0.0, 0.0, 1.0, 0.0, 0.0, 1.0, 0.0, 0.0, 1.0, 1.0, 0.0, 0.0, 1.0, 0.0, 0.0, 1.0, 0.0, 0.0, 1.0, 0.0, 0.0, 1.0, 0.0, 0.0, 1.0, 0.0, 0.0, -1.0, 0.0, 0.0, -1.0, 0.0, 0.0, -1.0, 0.0, 0.0, -1.0, 0.0, 0.0, -1.0, 0.0, 0.0, -1.0, 0.0, 0.0, 0.0, -1.0, 0.0, 0.0, -1.0, 0.0, 0.0, -1.0, 0.0, 0.0, -1.0, 0.0, 0.0, -1.0, 0.0, 0.0, -1.0, 0.0, 0.0, 0.0, 1.0, 0.0, 0.0, 1.0, 0.0, 0.0, 1.0, 0.0, 0.0, 1.0, 0.0, 0.0, 1.0, 0.0, 0.0, 1.0, 0.0, 1.0, 0.0, 0.0, 1.0, 0.0, 0.0, 1.0, 0.0, 0.0, 1.0, 0.0, 0.0, 1.0, 0.0, 0.0, 1.0, 0.0, 0.0, 0.0, -1.0, 0.0, 0.0, -1.0, 0.0, 0.0, -1.0, 0.0, 0.0, -1.0, 0.0, 0.0, -1.0, 0.0, 0.0, -1.0, 1.0, 0.0, 0.0, 1.0, 0.0, 0.0, 1.0, 0.0, 0.0, 1.0, 0.0, 0.0, 1.0, 0.0, 0.0, 1.0, 0.0, 0.0, -1.0, 0.0, 0.0, -1.0, 0.0, 0.0, -1.0, 0.0, 0.0, -1.0, 0.0, 0.0, -1.0, 0.0, 0.0, -1.0, 0.0, 0.0])] * 3)])
me_plane_003 = bpy.data.meshes.new('Plane.003')
me_plane_003.from_pydata([(-1.0, -1.0, 0.0), (1.0, -1.0, 0.0), (-1.0, 1.0, 0.0), (1.0, 1.0, 0.0), (-1.0, -1.0, -0.09115), (1.0, -1.0, -0.09115), (-1.0, 1.0, -0.09115), (1.0, 1.0, -0.09115)], [], [(0, 2, 3, 1), (4, 5, 7, 6), (1, 3, 7, 5), (2, 0, 4, 6), (3, 2, 6, 7), (0, 1, 5, 4)])
_uv = me_plane_003.uv_layers.new(name='UVMap')
_uv.uv.foreach_set('vector', [0.0, 0.0, 0.0, 1.0, 1.0, 1.0, 1.0, 0.0, 0.0, 0.0, 1.0, 0.0, 1.0, 1.0, 0.0, 1.0, 1.0, 0.0, 1.0, 1.0, 1.0, 1.0, 1.0, 0.0, 0.0, 1.0, 0.0, 0.0, 0.0, 0.0, 0.0, 1.0, 1.0, 1.0, 0.0, 1.0, 0.0, 1.0, 1.0, 1.0, 0.0, 0.0, 1.0, 0.0, 1.0, 0.0, 0.0, 0.0])
me_plane_003.materials.append(mat_dfb_base)
me_plane_003.auto_texspace = False
me_plane_003.update()

# ---- curves / text
cu_b_ziercircle_003 = bpy.data.curves.new('BézierCircle.003', 'CURVE')
cu_b_ziercircle_003.dimensions = '3D'
_sp = cu_b_ziercircle_003.splines.new('BEZIER'); _sp.bezier_points.add(3)
_sp.bezier_points.foreach_set('co', [-1.0, 0.0, 0.0, 0.0, 1.0, 0.0, 1.0, 0.0, 0.0, 0.0, -1.0, 0.0])
_sp.bezier_points.foreach_set('handle_left', [-1.0, -0.5521, 0.0, -0.5521, 1.0, 0.0, 1.0, 0.5521, 0.0, 0.5521, -1.0, 0.0])
_sp.bezier_points.foreach_set('handle_right', [-1.0, 0.5521, 0.0, 0.5521, 1.0, 0.0, 1.0, -0.5521, 0.0, -0.5521, -1.0, 0.0])
for _p, _l, _r in zip(_sp.bezier_points, ['AUTO', 'AUTO', 'AUTO', 'AUTO'], ['AUTO', 'AUTO', 'AUTO', 'AUTO']): _p.handle_left_type = _l; _p.handle_right_type = _r
_sp.order_u = 0
_sp.order_v = 0
_sp.resolution_u = 33
_sp.use_cyclic_u = True
_sp.use_smooth = False
cu_b_ziercircle_003.materials.append(mat_sio2_001)
cu_b_ziercircle_003.use_path = True
cu_b_ziercircle_003.bevel_mode = 'OBJECT'
cu_b_ziercircle_003.resolution_u = 33
cu_b_ziercircle_003.render_resolution_u = 29
cu_b_ziercircle_003.fill_mode = 'FULL'
cu_b_ziercircle_003.twist_smooth = 4.81
cu_plane_008 = bpy.data.curves.new('Plane.008', 'CURVE')
cu_plane_008.dimensions = '3D'
_sp = cu_plane_008.splines.new('POLY'); _sp.points.add(3)
_sp.points.foreach_set('co', [-1.0, -1.0, 0.0, 0.0, 1.0, -1.0, 0.0, 0.0, 1.0, 1.0, 0.0, 0.0, -1.0, 1.0, 0.0, 0.0])
_sp.order_v = 0
_sp.resolution_v = 0
_sp.use_cyclic_u = True
_sp.use_endpoint_u = True
_sp.use_smooth = False
cu_plane_008.fill_mode = 'FULL'
cu_nurbspath_003 = bpy.data.curves.new('NurbsPath.003', 'CURVE')
cu_nurbspath_003.dimensions = '3D'
_sp = cu_nurbspath_003.splines.new('NURBS'); _sp.points.add(5)
_sp.points.foreach_set('co', [-3.46, -0.02815, 2.861e-06, 1.0, -1.925, -0.02054, 0.0, 1.0, -0.9247, -0.02054, 0.0, 1.0, 0.0753, -0.02054, 0.0, 1.0, 2.93, -0.01305, 0.0, 1.0, 4.559, -0.02285, 0.0, 1.0])
_sp.order_u = 3
_sp.order_v = 0
_sp.use_endpoint_u = True
_sp.use_smooth = False
cu_nurbspath_003.materials.append(mat_sio2_001)
cu_nurbspath_003.use_path = True
cu_nurbspath_003.bevel_mode = 'OBJECT'
cu_nurbspath_003.fill_mode = 'FULL'

# ---- objects
ob_sun_light = bpy.data.objects.new('Sun Light', light_light)
ob_si = bpy.data.objects.new('Si', me_plane_005)
ob_ring = bpy.data.objects.new('ring', cu_b_ziercircle_003)
ob_wg = bpy.data.objects.new('wg', cu_plane_008)
ob_pulley = bpy.data.objects.new('Pulley', cu_nurbspath_003)
ob_top = bpy.data.objects.new('Top', light_light_004)
ob_dfb_grating = bpy.data.objects.new('DFB_Grating', me_dfb_grating_001)
ob_base_dfb = bpy.data.objects.new('Base_DFB', me_plane_003)
ob_light_001 = bpy.data.objects.new('Light.001', light_light_003)
ob_camera = bpy.data.objects.new('Camera', cam_camera_002)

# ---- transforms, parenting, visibility, modifiers, constraints
ob_sun_light.location = (0.08287, 1.426, 6.248)
ob_sun_light.rotation_euler = (0.1172, 0.5565, 2.397)
ob_sun_light.lock_rotations_4d = False
ob_sun_light.empty_display_type = 'ARROWS'
ob_sun_light.color = (0.0, 0.0, 0.0, 0.0)
ob_sun_light.hide_render = True
ob_sun_light.lineart.crease_threshold = 0.0
ob_si.location = (0.4453, 0.3106, -0.03186)
ob_si.scale = (0.5757, 0.8, 0.7504)
ob_ring.location = (0.4453, 0.4924, -0.02381)
ob_ring.scale = (0.3011, 0.2911, 0.2911)
ob_wg.location = (0.0, 0.0, 0.0)
ob_wg.rotation_euler = (1.571, 0.0, 0.0)
ob_wg.scale = (0.06, 0.03, 1.0)
ob_pulley.location = (0.3689, 0.8394, -0.02381)
ob_pulley.scale = (0.1449, 0.2713, 0.2013)
ob_top.location = (0.001636, 6.26, 4.036)
ob_top.rotation_euler = (0.5923, 0.6268, 2.522)
ob_top.lock_rotations_4d = False
ob_top.empty_display_type = 'ARROWS'
ob_top.color = (0.0, 0.0, 0.0, 0.0)
ob_top.hide_render = True
ob_top.lineart.crease_threshold = 0.0
ob_dfb_grating.location = (-0.1367, 0.7911, -0.05109)
ob_dfb_grating.rotation_euler = (0.0, -0.0, 1.571)
ob_dfb_grating.scale = (0.05317, 0.03304, 0.05317)
ob_base_dfb.location = (-0.4505, 0.3106, -0.03186)
ob_base_dfb.scale = (0.3201, 0.8, 0.7504)
ob_light_001.location = (0.275, 0.1217, 4.315)
ob_light_001.rotation_euler = (-2.966, -0.8062, 4.386)
ob_light_001.scale = (-65.84, -65.62, -55.47)
ob_light_001.lock_rotations_4d = False
ob_light_001.empty_display_type = 'ARROWS'
ob_light_001.color = (0.0, 0.0, 0.0, 0.0)
ob_light_001.lineart.crease_threshold = 0.0
ob_camera.location = (0.1136, -2.188, 2.187)
ob_camera.rotation_euler = (0.839, 9.008e-08, -0.004928)
ob_camera.hide_render = True
cu_b_ziercircle_003.bevel_object = ob_wg
cu_nurbspath_003.bevel_object = ob_wg

# ---- collection membership
col_collection.objects.link(ob_sun_light)
col_collection.objects.link(ob_si)
col_collection.objects.link(ob_ring)
col_collection.objects.link(ob_wg)
col_collection.objects.link(ob_pulley)
col_collection.objects.link(ob_top)
col_collection.objects.link(ob_dfb_grating)
col_collection.objects.link(ob_base_dfb)
col_collection.objects.link(ob_light_001)
col_collection.objects.link(ob_camera)

# ---- scene / render settings (as saved in the file)
scene.camera = ob_camera
scene.frame_start = 1; scene.frame_end = 250; scene.frame_set(1)
scene.render.engine = 'CYCLES'
scene.render.film_transparent = True
scene.cycles.samples = 2048
scene.cycles.max_bounces = 24
scene.cycles.diffuse_bounces = 12
scene.cycles.glossy_bounces = 12
scene.cycles.transparent_max_bounces = 12
scene.eevee.taa_samples = 10
bpy.context.view_layer.update()
